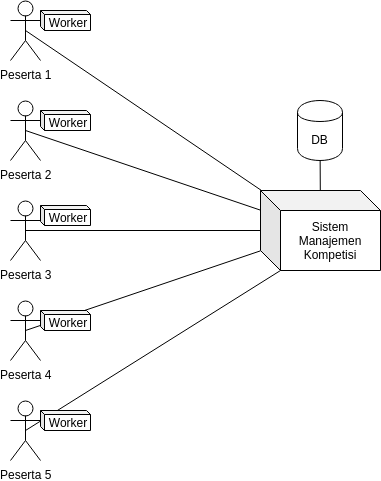

The diagram above was exported from draw.io. Its source (the exported page's mxGraphModel, read from the mxfile embedded in the PNG):
<mxGraphModel dx="1327" dy="727" grid="1" gridSize="10" guides="1" tooltips="1" connect="1" arrows="1" fold="1" page="1" pageScale="1" pageWidth="850" pageHeight="1100" math="0" shadow="0">
  <root>
    <mxCell id="wg5A3IChNtTT5kGGZp6v-0" />
    <mxCell id="wg5A3IChNtTT5kGGZp6v-1" parent="wg5A3IChNtTT5kGGZp6v-0" />
    <mxCell id="wg5A3IChNtTT5kGGZp6v-6" value="Sistem Manajemen Kompetisi" style="shape=cube;whiteSpace=wrap;html=1;boundedLbl=1;backgroundOutline=1;darkOpacity=0.05;darkOpacity2=0.1;" vertex="1" parent="wg5A3IChNtTT5kGGZp6v-1">
      <mxGeometry x="400" y="340" width="120" height="80" as="geometry" />
    </mxCell>
    <mxCell id="wg5A3IChNtTT5kGGZp6v-8" value="DB" style="shape=cylinder;whiteSpace=wrap;html=1;boundedLbl=1;backgroundOutline=1;" vertex="1" parent="wg5A3IChNtTT5kGGZp6v-1">
      <mxGeometry x="437" y="250" width="45" height="60" as="geometry" />
    </mxCell>
    <mxCell id="wg5A3IChNtTT5kGGZp6v-9" value="Peserta 1" style="shape=umlActor;verticalLabelPosition=bottom;labelBackgroundColor=#ffffff;verticalAlign=top;html=1;outlineConnect=0;" vertex="1" parent="wg5A3IChNtTT5kGGZp6v-1">
      <mxGeometry x="150" y="150" width="30" height="60" as="geometry" />
    </mxCell>
    <mxCell id="wg5A3IChNtTT5kGGZp6v-10" value="Peserta 2" style="shape=umlActor;verticalLabelPosition=bottom;labelBackgroundColor=#ffffff;verticalAlign=top;html=1;outlineConnect=0;" vertex="1" parent="wg5A3IChNtTT5kGGZp6v-1">
      <mxGeometry x="150" y="250" width="30" height="60" as="geometry" />
    </mxCell>
    <mxCell id="wg5A3IChNtTT5kGGZp6v-11" value="Peserta 3" style="shape=umlActor;verticalLabelPosition=bottom;labelBackgroundColor=#ffffff;verticalAlign=top;html=1;outlineConnect=0;" vertex="1" parent="wg5A3IChNtTT5kGGZp6v-1">
      <mxGeometry x="150" y="350" width="30" height="60" as="geometry" />
    </mxCell>
    <mxCell id="wg5A3IChNtTT5kGGZp6v-12" value="Peserta 4" style="shape=umlActor;verticalLabelPosition=bottom;labelBackgroundColor=#ffffff;verticalAlign=top;html=1;outlineConnect=0;" vertex="1" parent="wg5A3IChNtTT5kGGZp6v-1">
      <mxGeometry x="150" y="450" width="30" height="60" as="geometry" />
    </mxCell>
    <mxCell id="wg5A3IChNtTT5kGGZp6v-13" value="Peserta 5" style="shape=umlActor;verticalLabelPosition=bottom;labelBackgroundColor=#ffffff;verticalAlign=top;html=1;outlineConnect=0;" vertex="1" parent="wg5A3IChNtTT5kGGZp6v-1">
      <mxGeometry x="150" y="550" width="30" height="60" as="geometry" />
    </mxCell>
    <mxCell id="wg5A3IChNtTT5kGGZp6v-14" value="" style="endArrow=none;html=1;entryX=0.5;entryY=0.5;entryDx=0;entryDy=0;entryPerimeter=0;" edge="1" parent="wg5A3IChNtTT5kGGZp6v-1" source="wg5A3IChNtTT5kGGZp6v-6" target="wg5A3IChNtTT5kGGZp6v-9">
      <mxGeometry width="50" height="50" relative="1" as="geometry">
        <mxPoint x="140" y="700" as="sourcePoint" />
        <mxPoint x="240" y="190" as="targetPoint" />
      </mxGeometry>
    </mxCell>
    <mxCell id="wg5A3IChNtTT5kGGZp6v-15" value="" style="endArrow=none;html=1;entryX=0.5;entryY=0.5;entryDx=0;entryDy=0;entryPerimeter=0;" edge="1" parent="wg5A3IChNtTT5kGGZp6v-1" source="wg5A3IChNtTT5kGGZp6v-6" target="wg5A3IChNtTT5kGGZp6v-10">
      <mxGeometry width="50" height="50" relative="1" as="geometry">
        <mxPoint x="260" y="420" as="sourcePoint" />
        <mxPoint x="310" y="370" as="targetPoint" />
      </mxGeometry>
    </mxCell>
    <mxCell id="wg5A3IChNtTT5kGGZp6v-16" value="" style="endArrow=none;html=1;entryX=0.5;entryY=0.5;entryDx=0;entryDy=0;entryPerimeter=0;" edge="1" parent="wg5A3IChNtTT5kGGZp6v-1" source="wg5A3IChNtTT5kGGZp6v-6" target="wg5A3IChNtTT5kGGZp6v-11">
      <mxGeometry width="50" height="50" relative="1" as="geometry">
        <mxPoint x="410" y="369.66101694915255" as="sourcePoint" />
        <mxPoint x="175" y="290" as="targetPoint" />
      </mxGeometry>
    </mxCell>
    <mxCell id="wg5A3IChNtTT5kGGZp6v-17" value="" style="endArrow=none;html=1;entryX=0.5;entryY=0.5;entryDx=0;entryDy=0;entryPerimeter=0;" edge="1" parent="wg5A3IChNtTT5kGGZp6v-1" source="wg5A3IChNtTT5kGGZp6v-6" target="wg5A3IChNtTT5kGGZp6v-12">
      <mxGeometry width="50" height="50" relative="1" as="geometry">
        <mxPoint x="410" y="390" as="sourcePoint" />
        <mxPoint x="175" y="390" as="targetPoint" />
      </mxGeometry>
    </mxCell>
    <mxCell id="wg5A3IChNtTT5kGGZp6v-18" value="" style="endArrow=none;html=1;entryX=0.5;entryY=0.5;entryDx=0;entryDy=0;entryPerimeter=0;exitX=0;exitY=0;exitDx=20;exitDy=80;exitPerimeter=0;" edge="1" parent="wg5A3IChNtTT5kGGZp6v-1" source="wg5A3IChNtTT5kGGZp6v-6" target="wg5A3IChNtTT5kGGZp6v-13">
      <mxGeometry width="50" height="50" relative="1" as="geometry">
        <mxPoint x="410" y="410.33898305084745" as="sourcePoint" />
        <mxPoint x="175" y="490" as="targetPoint" />
      </mxGeometry>
    </mxCell>
    <mxCell id="wg5A3IChNtTT5kGGZp6v-19" value="" style="endArrow=none;html=1;" edge="1" parent="wg5A3IChNtTT5kGGZp6v-1" source="wg5A3IChNtTT5kGGZp6v-6" target="wg5A3IChNtTT5kGGZp6v-8">
      <mxGeometry width="50" height="50" relative="1" as="geometry">
        <mxPoint x="476" y="470" as="sourcePoint" />
        <mxPoint x="240" y="630" as="targetPoint" />
      </mxGeometry>
    </mxCell>
    <mxCell id="wg5A3IChNtTT5kGGZp6v-24" value="Worker" style="shape=cube;whiteSpace=wrap;html=1;boundedLbl=1;backgroundOutline=1;darkOpacity=0.05;darkOpacity2=0.1;size=4;" vertex="1" parent="wg5A3IChNtTT5kGGZp6v-1">
      <mxGeometry x="180" y="160" width="50" height="20" as="geometry" />
    </mxCell>
    <mxCell id="wg5A3IChNtTT5kGGZp6v-25" value="Worker" style="shape=cube;whiteSpace=wrap;html=1;boundedLbl=1;backgroundOutline=1;darkOpacity=0.05;darkOpacity2=0.1;size=4;" vertex="1" parent="wg5A3IChNtTT5kGGZp6v-1">
      <mxGeometry x="180" y="260" width="50" height="20" as="geometry" />
    </mxCell>
    <mxCell id="wg5A3IChNtTT5kGGZp6v-26" value="Worker" style="shape=cube;whiteSpace=wrap;html=1;boundedLbl=1;backgroundOutline=1;darkOpacity=0.05;darkOpacity2=0.1;size=4;" vertex="1" parent="wg5A3IChNtTT5kGGZp6v-1">
      <mxGeometry x="180" y="355" width="50" height="20" as="geometry" />
    </mxCell>
    <mxCell id="wg5A3IChNtTT5kGGZp6v-27" value="Worker" style="shape=cube;whiteSpace=wrap;html=1;boundedLbl=1;backgroundOutline=1;darkOpacity=0.05;darkOpacity2=0.1;size=4;" vertex="1" parent="wg5A3IChNtTT5kGGZp6v-1">
      <mxGeometry x="180" y="460" width="50" height="20" as="geometry" />
    </mxCell>
    <mxCell id="wg5A3IChNtTT5kGGZp6v-30" value="Worker" style="shape=cube;whiteSpace=wrap;html=1;boundedLbl=1;backgroundOutline=1;darkOpacity=0.05;darkOpacity2=0.1;size=4;" vertex="1" parent="wg5A3IChNtTT5kGGZp6v-1">
      <mxGeometry x="180" y="560" width="50" height="20" as="geometry" />
    </mxCell>
  </root>
</mxGraphModel>